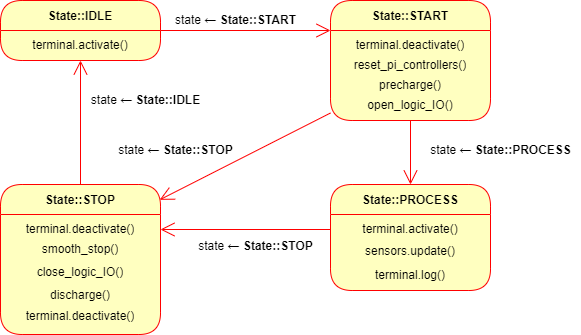

The diagram above was exported from draw.io. Its source (the exported page's mxGraphModel, read from the mxfile embedded in the PNG):
<mxGraphModel dx="1221" dy="754" grid="1" gridSize="10" guides="1" tooltips="1" connect="1" arrows="1" fold="1" page="1" pageScale="1" pageWidth="850" pageHeight="1100" math="0" shadow="0">
  <root>
    <mxCell id="OSQi2vU2IYLcHTOk8HRD-0" />
    <mxCell id="OSQi2vU2IYLcHTOk8HRD-1" parent="OSQi2vU2IYLcHTOk8HRD-0" />
    <mxCell id="OSQi2vU2IYLcHTOk8HRD-2" value="State::START" style="swimlane;fontStyle=1;align=center;verticalAlign=middle;childLayout=stackLayout;horizontal=1;startSize=30;horizontalStack=0;resizeParent=0;resizeLast=1;container=0;fontColor=#000000;collapsible=0;rounded=1;arcSize=24;strokeColor=#ff0000;fillColor=#ffffc0;swimlaneFillColor=#ffffc0;dropTarget=0;" vertex="1" parent="OSQi2vU2IYLcHTOk8HRD-1">
      <mxGeometry x="380" y="40" width="160" height="120" as="geometry" />
    </mxCell>
    <mxCell id="OSQi2vU2IYLcHTOk8HRD-7" value="State::IDLE" style="swimlane;fontStyle=1;align=center;verticalAlign=middle;childLayout=stackLayout;horizontal=1;startSize=30;horizontalStack=0;resizeParent=0;resizeLast=1;container=0;fontColor=#000000;collapsible=0;rounded=1;arcSize=24;strokeColor=#ff0000;fillColor=#ffffc0;swimlaneFillColor=#ffffc0;dropTarget=0;" vertex="1" parent="OSQi2vU2IYLcHTOk8HRD-1">
      <mxGeometry x="50" y="40" width="160" height="60" as="geometry" />
    </mxCell>
    <mxCell id="OSQi2vU2IYLcHTOk8HRD-9" value="State::PROCESS" style="swimlane;fontStyle=1;align=center;verticalAlign=middle;childLayout=stackLayout;horizontal=1;startSize=30;horizontalStack=0;resizeParent=0;resizeLast=1;container=0;fontColor=#000000;collapsible=0;rounded=1;arcSize=24;strokeColor=#ff0000;fillColor=#ffffc0;swimlaneFillColor=#ffffc0;dropTarget=0;" vertex="1" parent="OSQi2vU2IYLcHTOk8HRD-1">
      <mxGeometry x="380" y="224" width="160" height="106" as="geometry" />
    </mxCell>
    <mxCell id="OSQi2vU2IYLcHTOk8HRD-11" value="State::STOP" style="swimlane;fontStyle=1;align=center;verticalAlign=middle;childLayout=stackLayout;horizontal=1;startSize=30;horizontalStack=0;resizeParent=0;resizeLast=1;container=0;fontColor=#000000;collapsible=0;rounded=1;arcSize=24;strokeColor=#ff0000;fillColor=#ffffc0;swimlaneFillColor=#ffffc0;dropTarget=0;" vertex="1" parent="OSQi2vU2IYLcHTOk8HRD-1">
      <mxGeometry x="50" y="224" width="160" height="150" as="geometry" />
    </mxCell>
    <mxCell id="OSQi2vU2IYLcHTOk8HRD-13" value="" style="endArrow=open;endFill=1;endSize=12;html=1;rounded=0;exitX=1;exitY=0;exitDx=0;exitDy=0;strokeColor=#FF0000;entryX=0;entryY=0;entryDx=0;entryDy=0;" edge="1" parent="OSQi2vU2IYLcHTOk8HRD-1">
      <mxGeometry width="160" relative="1" as="geometry">
        <mxPoint x="210" y="70" as="sourcePoint" />
        <mxPoint x="380" y="70" as="targetPoint" />
      </mxGeometry>
    </mxCell>
    <mxCell id="OSQi2vU2IYLcHTOk8HRD-14" value="" style="endArrow=open;endFill=1;endSize=12;html=1;rounded=0;strokeColor=#FF0000;entryX=0.5;entryY=0;entryDx=0;entryDy=0;startArrow=none;exitX=0.5;exitY=1;exitDx=0;exitDy=0;" edge="1" parent="OSQi2vU2IYLcHTOk8HRD-1" source="OSQi2vU2IYLcHTOk8HRD-33" target="OSQi2vU2IYLcHTOk8HRD-9">
      <mxGeometry width="160" relative="1" as="geometry">
        <mxPoint x="530" y="180" as="sourcePoint" />
        <mxPoint x="390" y="80" as="targetPoint" />
      </mxGeometry>
    </mxCell>
    <mxCell id="OSQi2vU2IYLcHTOk8HRD-15" value="" style="endArrow=open;endFill=1;endSize=12;html=1;rounded=0;exitX=0;exitY=0.75;exitDx=0;exitDy=0;strokeColor=#FF0000;entryX=0.995;entryY=0.102;entryDx=0;entryDy=0;entryPerimeter=0;" edge="1" parent="OSQi2vU2IYLcHTOk8HRD-1" source="OSQi2vU2IYLcHTOk8HRD-33" target="OSQi2vU2IYLcHTOk8HRD-11">
      <mxGeometry width="160" relative="1" as="geometry">
        <mxPoint x="420" y="100" as="sourcePoint" />
        <mxPoint x="280" y="220" as="targetPoint" />
      </mxGeometry>
    </mxCell>
    <mxCell id="OSQi2vU2IYLcHTOk8HRD-16" value="state&lt;font style=&quot;font-size: 12px&quot;&gt;&amp;nbsp;&lt;b style=&quot;font-family: &amp;#34;arial&amp;#34; , sans-serif ; text-align: left&quot;&gt;← State::START&lt;/b&gt;&lt;/font&gt;" style="text;html=1;align=center;verticalAlign=middle;resizable=0;points=[];autosize=1;strokeColor=none;fillColor=none;" vertex="1" parent="OSQi2vU2IYLcHTOk8HRD-1">
      <mxGeometry x="215" y="50" width="140" height="20" as="geometry" />
    </mxCell>
    <mxCell id="OSQi2vU2IYLcHTOk8HRD-17" value="state&lt;font style=&quot;font-size: 12px&quot;&gt;&amp;nbsp;&lt;b style=&quot;font-family: &amp;#34;arial&amp;#34; , sans-serif ; text-align: left&quot;&gt;← State::PROCESS&lt;/b&gt;&lt;/font&gt;" style="text;html=1;align=center;verticalAlign=middle;resizable=0;points=[];autosize=1;strokeColor=none;fillColor=none;" vertex="1" parent="OSQi2vU2IYLcHTOk8HRD-1">
      <mxGeometry x="470" y="180" width="160" height="20" as="geometry" />
    </mxCell>
    <mxCell id="OSQi2vU2IYLcHTOk8HRD-18" value="state&lt;font style=&quot;font-size: 12px&quot;&gt;&amp;nbsp;&lt;b style=&quot;font-family: &amp;#34;arial&amp;#34; , sans-serif ; text-align: left&quot;&gt;← State::STOP&lt;/b&gt;&lt;/font&gt;" style="text;html=1;align=center;verticalAlign=middle;resizable=0;points=[];autosize=1;strokeColor=none;fillColor=none;" vertex="1" parent="OSQi2vU2IYLcHTOk8HRD-1">
      <mxGeometry x="160" y="180" width="130" height="20" as="geometry" />
    </mxCell>
    <mxCell id="OSQi2vU2IYLcHTOk8HRD-19" value="" style="endArrow=open;endFill=1;endSize=12;html=1;rounded=0;exitX=0.5;exitY=0;exitDx=0;exitDy=0;strokeColor=#FF0000;entryX=0.5;entryY=1;entryDx=0;entryDy=0;" edge="1" parent="OSQi2vU2IYLcHTOk8HRD-1" source="OSQi2vU2IYLcHTOk8HRD-11">
      <mxGeometry width="160" relative="1" as="geometry">
        <mxPoint x="270" y="260" as="sourcePoint" />
        <mxPoint x="130" y="100" as="targetPoint" />
      </mxGeometry>
    </mxCell>
    <mxCell id="OSQi2vU2IYLcHTOk8HRD-20" value="" style="endArrow=open;endFill=1;endSize=12;html=1;rounded=0;exitX=0;exitY=0.5;exitDx=0;exitDy=0;strokeColor=#FF0000;entryX=1;entryY=0.5;entryDx=0;entryDy=0;" edge="1" parent="OSQi2vU2IYLcHTOk8HRD-1" source="sf5p8KEUSuYVrlWbXDvn-5" target="OSQi2vU2IYLcHTOk8HRD-28">
      <mxGeometry width="160" relative="1" as="geometry">
        <mxPoint x="380" y="254" as="sourcePoint" />
        <mxPoint x="210" y="254" as="targetPoint" />
      </mxGeometry>
    </mxCell>
    <mxCell id="OSQi2vU2IYLcHTOk8HRD-21" value="state&lt;font style=&quot;font-size: 12px&quot;&gt;&amp;nbsp;&lt;b style=&quot;font-family: &amp;#34;arial&amp;#34; , sans-serif ; text-align: left&quot;&gt;← State::STOP&lt;/b&gt;&lt;/font&gt;" style="text;html=1;align=center;verticalAlign=middle;resizable=0;points=[];autosize=1;strokeColor=none;fillColor=none;" vertex="1" parent="OSQi2vU2IYLcHTOk8HRD-1">
      <mxGeometry x="240" y="276" width="130" height="20" as="geometry" />
    </mxCell>
    <mxCell id="OSQi2vU2IYLcHTOk8HRD-25" value="terminal.log()" style="text;html=1;strokeColor=none;fillColor=none;align=center;verticalAlign=middle;spacingLeft=4;spacingRight=4;whiteSpace=wrap;overflow=hidden;rotatable=0;fontColor=#000000;labelBackgroundColor=none;fontSize=12;" vertex="1" parent="OSQi2vU2IYLcHTOk8HRD-1">
      <mxGeometry x="380" y="300" width="160" height="29" as="geometry" />
    </mxCell>
    <mxCell id="OSQi2vU2IYLcHTOk8HRD-27" value="terminal.deactivate()" style="text;html=1;strokeColor=none;fillColor=none;align=center;verticalAlign=middle;spacingLeft=4;spacingRight=4;whiteSpace=wrap;overflow=hidden;rotatable=0;fontColor=#000000;labelBackgroundColor=none;fontSize=12;" vertex="1" parent="OSQi2vU2IYLcHTOk8HRD-1">
      <mxGeometry x="380" y="70" width="160" height="30" as="geometry" />
    </mxCell>
    <mxCell id="OSQi2vU2IYLcHTOk8HRD-28" value="terminal.deactivate()" style="text;html=1;strokeColor=none;fillColor=none;align=center;verticalAlign=middle;spacingLeft=4;spacingRight=4;whiteSpace=wrap;overflow=hidden;rotatable=0;fontColor=#000000;labelBackgroundColor=none;fontSize=12;" vertex="1" parent="OSQi2vU2IYLcHTOk8HRD-1">
      <mxGeometry x="50" y="254" width="160" height="30" as="geometry" />
    </mxCell>
    <mxCell id="OSQi2vU2IYLcHTOk8HRD-29" value="smooth_stop()" style="text;html=1;strokeColor=none;fillColor=none;align=center;verticalAlign=middle;spacingLeft=4;spacingRight=4;whiteSpace=wrap;overflow=hidden;rotatable=0;fontColor=#000000;labelBackgroundColor=none;fontSize=12;" vertex="1" parent="OSQi2vU2IYLcHTOk8HRD-1">
      <mxGeometry x="50" y="275" width="160" height="27" as="geometry" />
    </mxCell>
    <mxCell id="OSQi2vU2IYLcHTOk8HRD-31" value="sensors.update()" style="text;html=1;strokeColor=none;fillColor=none;align=center;verticalAlign=middle;spacingLeft=4;spacingRight=4;whiteSpace=wrap;overflow=hidden;rotatable=0;fontColor=#000000;labelBackgroundColor=none;fontSize=12;" vertex="1" parent="OSQi2vU2IYLcHTOk8HRD-1">
      <mxGeometry x="380" y="276" width="160" height="30" as="geometry" />
    </mxCell>
    <mxCell id="OSQi2vU2IYLcHTOk8HRD-32" value="state&lt;font style=&quot;font-size: 12px&quot;&gt;&amp;nbsp;&lt;b style=&quot;font-family: &amp;#34;arial&amp;#34; , sans-serif ; text-align: left&quot;&gt;← State::IDLE&lt;/b&gt;&lt;/font&gt;" style="text;html=1;align=center;verticalAlign=middle;resizable=0;points=[];autosize=1;strokeColor=none;fillColor=none;" vertex="1" parent="OSQi2vU2IYLcHTOk8HRD-1">
      <mxGeometry x="130" y="130" width="130" height="20" as="geometry" />
    </mxCell>
    <mxCell id="OSQi2vU2IYLcHTOk8HRD-34" value="close_logic_IO()" style="text;html=1;strokeColor=none;fillColor=none;align=center;verticalAlign=middle;spacingLeft=4;spacingRight=4;whiteSpace=wrap;overflow=hidden;rotatable=0;fontColor=#000000;labelBackgroundColor=none;fontSize=12;" vertex="1" parent="OSQi2vU2IYLcHTOk8HRD-1">
      <mxGeometry x="50" y="298" width="160" height="27" as="geometry" />
    </mxCell>
    <mxCell id="OSQi2vU2IYLcHTOk8HRD-35" value="terminal.deactivate()" style="text;html=1;strokeColor=none;fillColor=none;align=center;verticalAlign=middle;spacingLeft=4;spacingRight=4;whiteSpace=wrap;overflow=hidden;rotatable=0;fontColor=#000000;labelBackgroundColor=none;fontSize=12;" vertex="1" parent="OSQi2vU2IYLcHTOk8HRD-1">
      <mxGeometry x="50" y="345" width="160" height="21" as="geometry" />
    </mxCell>
    <mxCell id="OSQi2vU2IYLcHTOk8HRD-36" value="discharge()" style="text;html=1;strokeColor=none;fillColor=none;align=center;verticalAlign=middle;spacingLeft=4;spacingRight=4;whiteSpace=wrap;overflow=hidden;rotatable=0;fontColor=#000000;labelBackgroundColor=none;fontSize=12;" vertex="1" parent="OSQi2vU2IYLcHTOk8HRD-1">
      <mxGeometry x="50" y="325" width="160" height="18" as="geometry" />
    </mxCell>
    <mxCell id="sf5p8KEUSuYVrlWbXDvn-0" value="reset_pi_controllers()" style="text;html=1;strokeColor=none;fillColor=none;align=center;verticalAlign=middle;spacingLeft=4;spacingRight=4;whiteSpace=wrap;overflow=hidden;rotatable=0;fontColor=#000000;labelBackgroundColor=none;fontSize=12;" vertex="1" parent="OSQi2vU2IYLcHTOk8HRD-1">
      <mxGeometry x="380" y="90" width="160" height="30" as="geometry" />
    </mxCell>
    <mxCell id="sf5p8KEUSuYVrlWbXDvn-1" value="precharge()" style="text;html=1;strokeColor=none;fillColor=none;align=center;verticalAlign=middle;spacingLeft=4;spacingRight=4;whiteSpace=wrap;overflow=hidden;rotatable=0;fontColor=#000000;labelBackgroundColor=none;fontSize=12;" vertex="1" parent="OSQi2vU2IYLcHTOk8HRD-1">
      <mxGeometry x="380" y="110" width="160" height="30" as="geometry" />
    </mxCell>
    <mxCell id="OSQi2vU2IYLcHTOk8HRD-33" value="open_logic_IO()" style="text;html=1;strokeColor=none;fillColor=none;align=center;verticalAlign=middle;spacingLeft=4;spacingRight=4;whiteSpace=wrap;overflow=hidden;rotatable=0;fontColor=#000000;labelBackgroundColor=none;fontSize=12;" vertex="1" parent="OSQi2vU2IYLcHTOk8HRD-1">
      <mxGeometry x="380" y="130" width="160" height="30" as="geometry" />
    </mxCell>
    <mxCell id="sf5p8KEUSuYVrlWbXDvn-5" value="terminal.activate()" style="text;html=1;strokeColor=none;fillColor=none;align=center;verticalAlign=middle;spacingLeft=4;spacingRight=4;whiteSpace=wrap;overflow=hidden;rotatable=0;fontColor=#000000;labelBackgroundColor=none;fontSize=12;" vertex="1" parent="OSQi2vU2IYLcHTOk8HRD-1">
      <mxGeometry x="380" y="254" width="160" height="30" as="geometry" />
    </mxCell>
    <mxCell id="sf5p8KEUSuYVrlWbXDvn-8" value="terminal.activate()" style="text;html=1;strokeColor=none;fillColor=none;align=center;verticalAlign=middle;spacingLeft=4;spacingRight=4;whiteSpace=wrap;overflow=hidden;rotatable=0;fontColor=#000000;labelBackgroundColor=none;fontSize=12;" vertex="1" parent="OSQi2vU2IYLcHTOk8HRD-1">
      <mxGeometry x="50" y="70" width="160" height="30" as="geometry" />
    </mxCell>
  </root>
</mxGraphModel>